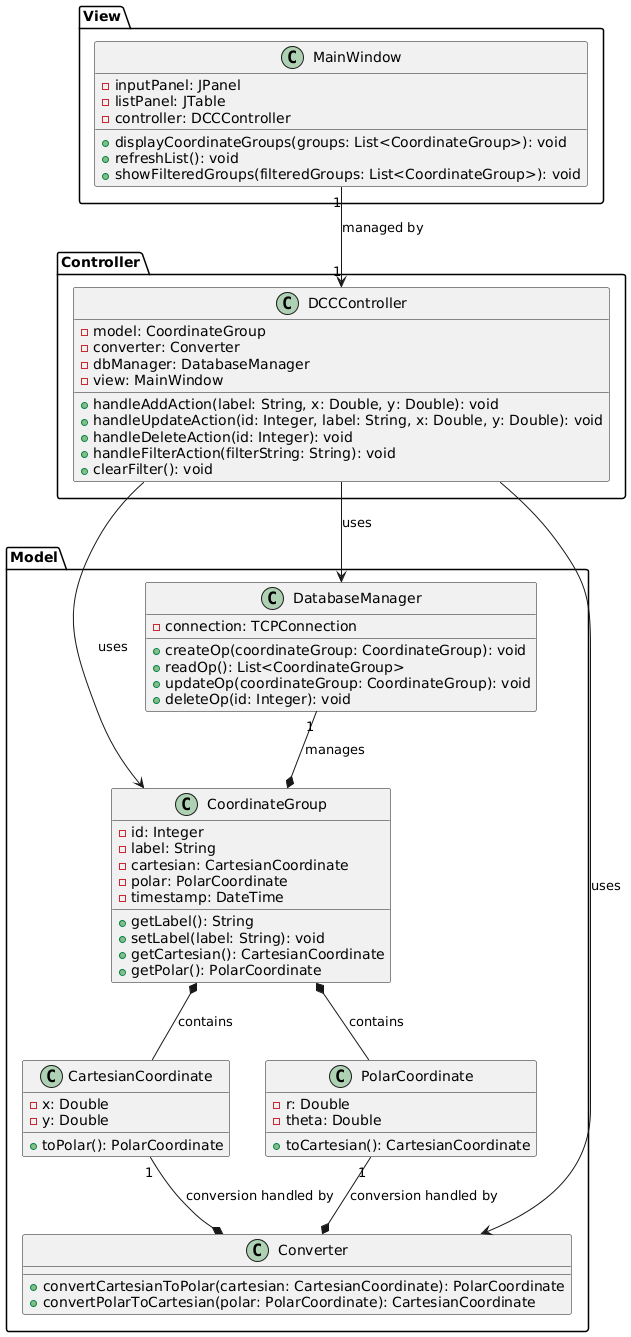

The diagram above was rendered by PlantUML. Its source (embedded in the PNG):
@startuml DCC_Application_Class_Diagram

' Packages and Classes

package "Model" {
    class CoordinateGroup {
        - id: Integer
        - label: String
        - cartesian: CartesianCoordinate
        - polar: PolarCoordinate
        - timestamp: DateTime
        
        + getLabel(): String
        + setLabel(label: String): void
        + getCartesian(): CartesianCoordinate
        + getPolar(): PolarCoordinate
    }

    class CartesianCoordinate {
        - x: Double
        - y: Double
        
        + toPolar(): PolarCoordinate
    }

    class PolarCoordinate {
        - r: Double
        - theta: Double
        
        + toCartesian(): CartesianCoordinate
    }

    class Converter {
        + convertCartesianToPolar(cartesian: CartesianCoordinate): PolarCoordinate
        + convertPolarToCartesian(polar: PolarCoordinate): CartesianCoordinate
    }

    class DatabaseManager {
        - connection: TCPConnection
        
        + createOp(coordinateGroup: CoordinateGroup): void
        + readOp(): List<CoordinateGroup>
        + updateOp(coordinateGroup: CoordinateGroup): void
        + deleteOp(id: Integer): void
    }
}

package "View" {
    class MainWindow {
        - inputPanel: JPanel
        - listPanel: JTable
        - controller: DCCController
        
        + displayCoordinateGroups(groups: List<CoordinateGroup>): void
        + refreshList(): void
        + showFilteredGroups(filteredGroups: List<CoordinateGroup>): void
    }
}

package "Controller" {
    class DCCController {
        - model: CoordinateGroup
        - converter: Converter
        - dbManager: DatabaseManager
        - view: MainWindow
        
        + handleAddAction(label: String, x: Double, y: Double): void
        + handleUpdateAction(id: Integer, label: String, x: Double, y: Double): void
        + handleDeleteAction(id: Integer): void
        + handleFilterAction(filterString: String): void
        + clearFilter(): void
    }
}

' Associations

DCCController --> CoordinateGroup : uses
DCCController --> Converter : uses
DCCController --> DatabaseManager : uses

MainWindow "1" --> "1" DCCController : managed by

CoordinateGroup *-- CartesianCoordinate : contains
CoordinateGroup *-- PolarCoordinate : contains

CartesianCoordinate "1" --* Converter : conversion handled by
PolarCoordinate "1" --* Converter : conversion handled by

DatabaseManager "1" --* CoordinateGroup : manages

@enduml